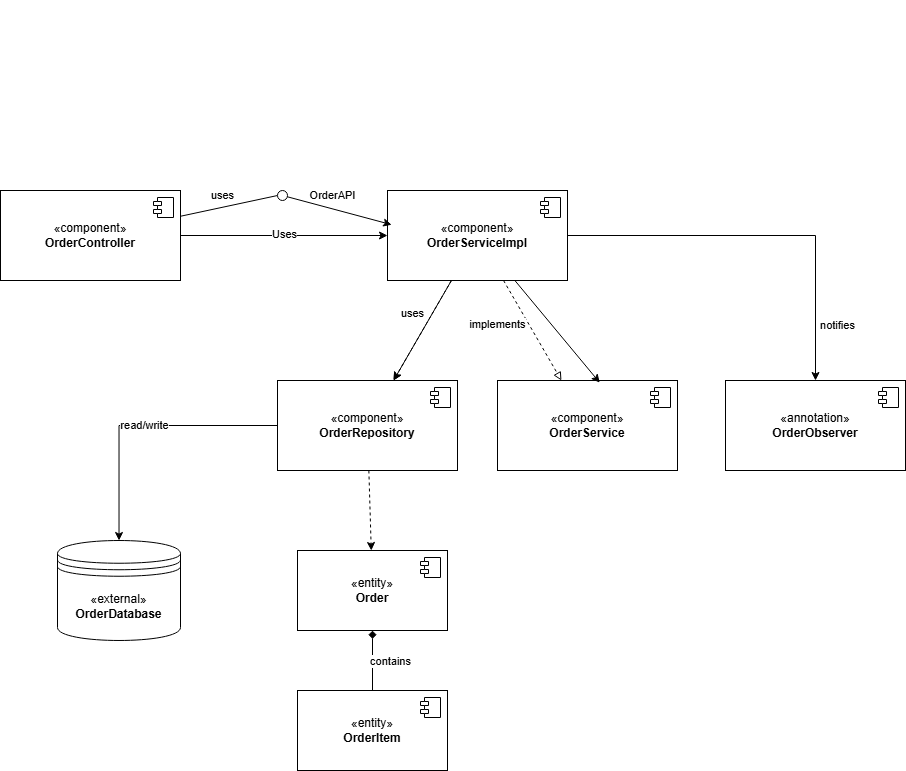

The diagram above was exported from draw.io. Its source (the exported page's mxGraphModel, read from the mxfile embedded in the PNG):
<mxGraphModel dx="1215" dy="979" grid="1" gridSize="10" guides="1" tooltips="1" connect="1" arrows="1" fold="1" page="1" pageScale="1" pageWidth="850" pageHeight="1100" math="0" shadow="0">
  <root>
    <mxCell id="0" />
    <mxCell id="1" parent="0" />
    <mxCell id="L4SToUUZRfuQJxn_xKg6-1" style="rounded=0;orthogonalLoop=1;jettySize=auto;html=1;entryX=0;entryY=0.5;entryDx=0;entryDy=0;" edge="1" parent="1" source="L4SToUUZRfuQJxn_xKg6-3" target="L4SToUUZRfuQJxn_xKg6-7">
      <mxGeometry relative="1" as="geometry" />
    </mxCell>
    <mxCell id="L4SToUUZRfuQJxn_xKg6-2" value="Uses" style="edgeLabel;html=1;align=center;verticalAlign=middle;resizable=0;points=[];" connectable="0" vertex="1" parent="L4SToUUZRfuQJxn_xKg6-1">
      <mxGeometry x="0.0046" y="1" relative="1" as="geometry">
        <mxPoint as="offset" />
      </mxGeometry>
    </mxCell>
    <mxCell id="QQpjSALQ76GwgWa43Xc_-4" style="edgeStyle=none;shape=connector;rounded=0;orthogonalLoop=1;jettySize=auto;html=1;entryX=0;entryY=0.5;entryDx=0;entryDy=0;strokeColor=default;align=center;verticalAlign=middle;fontFamily=Helvetica;fontSize=11;fontColor=default;labelBackgroundColor=default;endArrow=none;startFill=0;" edge="1" parent="1" source="L4SToUUZRfuQJxn_xKg6-3" target="QQpjSALQ76GwgWa43Xc_-3">
      <mxGeometry relative="1" as="geometry" />
    </mxCell>
    <mxCell id="L4SToUUZRfuQJxn_xKg6-3" value="«component»&lt;br&gt;&lt;b&gt;OrderController&lt;/b&gt;" style="html=1;dropTarget=0;whiteSpace=wrap;" vertex="1" parent="1">
      <mxGeometry x="110" y="280" width="180" height="90" as="geometry" />
    </mxCell>
    <mxCell id="L4SToUUZRfuQJxn_xKg6-4" value="" style="shape=module;jettyWidth=8;jettyHeight=4;" vertex="1" parent="L4SToUUZRfuQJxn_xKg6-3">
      <mxGeometry x="1" width="20" height="20" relative="1" as="geometry">
        <mxPoint x="-27" y="7" as="offset" />
      </mxGeometry>
    </mxCell>
    <mxCell id="L4SToUUZRfuQJxn_xKg6-5" style="edgeStyle=orthogonalEdgeStyle;rounded=0;orthogonalLoop=1;jettySize=auto;html=1;" edge="1" parent="1" source="L4SToUUZRfuQJxn_xKg6-7" target="L4SToUUZRfuQJxn_xKg6-17">
      <mxGeometry relative="1" as="geometry" />
    </mxCell>
    <mxCell id="L4SToUUZRfuQJxn_xKg6-34" style="rounded=0;orthogonalLoop=1;jettySize=auto;html=1;" edge="1" parent="1" source="L4SToUUZRfuQJxn_xKg6-7" target="L4SToUUZRfuQJxn_xKg6-13">
      <mxGeometry relative="1" as="geometry" />
    </mxCell>
    <mxCell id="L4SToUUZRfuQJxn_xKg6-35" style="edgeStyle=none;shape=connector;rounded=0;orthogonalLoop=1;jettySize=auto;html=1;strokeColor=default;align=center;verticalAlign=middle;fontFamily=Helvetica;fontSize=11;fontColor=default;labelBackgroundColor=default;endArrow=classic;dashed=1;" edge="1" parent="1" source="L4SToUUZRfuQJxn_xKg6-7" target="L4SToUUZRfuQJxn_xKg6-13">
      <mxGeometry relative="1" as="geometry" />
    </mxCell>
    <mxCell id="L4SToUUZRfuQJxn_xKg6-7" value="«component»&lt;br&gt;&lt;b&gt;OrderServiceImpl&lt;/b&gt;" style="html=1;dropTarget=0;whiteSpace=wrap;" vertex="1" parent="1">
      <mxGeometry x="497" y="280" width="180" height="90" as="geometry" />
    </mxCell>
    <mxCell id="L4SToUUZRfuQJxn_xKg6-8" value="" style="shape=module;jettyWidth=8;jettyHeight=4;" vertex="1" parent="L4SToUUZRfuQJxn_xKg6-7">
      <mxGeometry x="1" width="20" height="20" relative="1" as="geometry">
        <mxPoint x="-27" y="7" as="offset" />
      </mxGeometry>
    </mxCell>
    <mxCell id="L4SToUUZRfuQJxn_xKg6-11" style="edgeStyle=orthogonalEdgeStyle;rounded=0;orthogonalLoop=1;jettySize=auto;html=1;" edge="1" parent="1" source="L4SToUUZRfuQJxn_xKg6-13" target="L4SToUUZRfuQJxn_xKg6-30">
      <mxGeometry relative="1" as="geometry" />
    </mxCell>
    <mxCell id="L4SToUUZRfuQJxn_xKg6-12" value="read/write" style="edgeLabel;html=1;align=center;verticalAlign=middle;resizable=0;points=[];" connectable="0" vertex="1" parent="L4SToUUZRfuQJxn_xKg6-11">
      <mxGeometry x="-0.0241" relative="1" as="geometry">
        <mxPoint as="offset" />
      </mxGeometry>
    </mxCell>
    <mxCell id="L4SToUUZRfuQJxn_xKg6-47" style="edgeStyle=none;shape=connector;rounded=0;orthogonalLoop=1;jettySize=auto;html=1;strokeColor=default;align=center;verticalAlign=middle;fontFamily=Helvetica;fontSize=11;fontColor=default;labelBackgroundColor=default;endArrow=classic;dashed=1;" edge="1" parent="1" source="L4SToUUZRfuQJxn_xKg6-13" target="L4SToUUZRfuQJxn_xKg6-43">
      <mxGeometry relative="1" as="geometry" />
    </mxCell>
    <mxCell id="L4SToUUZRfuQJxn_xKg6-13" value="«component»&lt;br&gt;&lt;b&gt;OrderRepository&lt;/b&gt;" style="html=1;dropTarget=0;whiteSpace=wrap;" vertex="1" parent="1">
      <mxGeometry x="387" y="470" width="180" height="90" as="geometry" />
    </mxCell>
    <mxCell id="L4SToUUZRfuQJxn_xKg6-14" value="" style="shape=module;jettyWidth=8;jettyHeight=4;" vertex="1" parent="L4SToUUZRfuQJxn_xKg6-13">
      <mxGeometry x="1" width="20" height="20" relative="1" as="geometry">
        <mxPoint x="-27" y="7" as="offset" />
      </mxGeometry>
    </mxCell>
    <mxCell id="L4SToUUZRfuQJxn_xKg6-17" value="«annotation»&lt;br&gt;&lt;b&gt;OrderObserver&lt;/b&gt;" style="html=1;dropTarget=0;whiteSpace=wrap;" vertex="1" parent="1">
      <mxGeometry x="835" y="470" width="180" height="90" as="geometry" />
    </mxCell>
    <mxCell id="L4SToUUZRfuQJxn_xKg6-18" value="" style="shape=module;jettyWidth=8;jettyHeight=4;" vertex="1" parent="L4SToUUZRfuQJxn_xKg6-17">
      <mxGeometry x="1" width="20" height="20" relative="1" as="geometry">
        <mxPoint x="-27" y="7" as="offset" />
      </mxGeometry>
    </mxCell>
    <mxCell id="L4SToUUZRfuQJxn_xKg6-19" value="«component»&lt;br&gt;&lt;b&gt;OrderService&lt;/b&gt;" style="html=1;dropTarget=0;whiteSpace=wrap;" vertex="1" parent="1">
      <mxGeometry x="607" y="470" width="180" height="90" as="geometry" />
    </mxCell>
    <mxCell id="L4SToUUZRfuQJxn_xKg6-20" value="" style="shape=module;jettyWidth=8;jettyHeight=4;" vertex="1" parent="L4SToUUZRfuQJxn_xKg6-19">
      <mxGeometry x="1" width="20" height="20" relative="1" as="geometry">
        <mxPoint x="-27" y="7" as="offset" />
      </mxGeometry>
    </mxCell>
    <mxCell id="L4SToUUZRfuQJxn_xKg6-30" value="«external»&lt;br&gt;&lt;b&gt;OrderDatabase&lt;/b&gt;" style="shape=datastore;whiteSpace=wrap;html=1;" vertex="1" parent="1">
      <mxGeometry x="167" y="630" width="123" height="100" as="geometry" />
    </mxCell>
    <mxCell id="L4SToUUZRfuQJxn_xKg6-36" style="edgeStyle=none;shape=connector;rounded=0;orthogonalLoop=1;jettySize=auto;html=1;strokeColor=default;align=center;verticalAlign=middle;fontFamily=Helvetica;fontSize=11;fontColor=default;labelBackgroundColor=default;endArrow=block;dashed=1;endFill=0;" edge="1" parent="1" source="L4SToUUZRfuQJxn_xKg6-7" target="L4SToUUZRfuQJxn_xKg6-19">
      <mxGeometry relative="1" as="geometry" />
    </mxCell>
    <mxCell id="L4SToUUZRfuQJxn_xKg6-39" value="implements" style="edgeLabel;html=1;align=center;verticalAlign=middle;resizable=0;points=[];fontFamily=Helvetica;fontSize=11;fontColor=default;labelBackgroundColor=default;" vertex="1" connectable="0" parent="L4SToUUZRfuQJxn_xKg6-36">
      <mxGeometry x="-0.1238" y="-1" relative="1" as="geometry">
        <mxPoint x="-31" as="offset" />
      </mxGeometry>
    </mxCell>
    <mxCell id="L4SToUUZRfuQJxn_xKg6-38" style="edgeStyle=none;shape=connector;rounded=0;orthogonalLoop=1;jettySize=auto;html=1;entryX=0.568;entryY=0.024;entryDx=0;entryDy=0;entryPerimeter=0;strokeColor=default;align=center;verticalAlign=middle;fontFamily=Helvetica;fontSize=11;fontColor=default;labelBackgroundColor=default;endArrow=classic;" edge="1" parent="1" source="L4SToUUZRfuQJxn_xKg6-7" target="L4SToUUZRfuQJxn_xKg6-19">
      <mxGeometry relative="1" as="geometry" />
    </mxCell>
    <mxCell id="L4SToUUZRfuQJxn_xKg6-41" value="uses" style="text;html=1;align=center;verticalAlign=middle;resizable=0;points=[];autosize=1;strokeColor=none;fillColor=none;fontFamily=Helvetica;fontSize=11;fontColor=default;labelBackgroundColor=default;" vertex="1" parent="1">
      <mxGeometry x="497" y="388" width="50" height="30" as="geometry" />
    </mxCell>
    <mxCell id="L4SToUUZRfuQJxn_xKg6-42" value="notifies" style="text;html=1;align=center;verticalAlign=middle;resizable=0;points=[];autosize=1;strokeColor=none;fillColor=none;fontFamily=Helvetica;fontSize=11;fontColor=default;labelBackgroundColor=default;" vertex="1" parent="1">
      <mxGeometry x="917" y="400" width="60" height="30" as="geometry" />
    </mxCell>
    <mxCell id="L4SToUUZRfuQJxn_xKg6-43" value="«entity»&lt;br&gt;&lt;b&gt;Order&lt;/b&gt;" style="html=1;dropTarget=0;whiteSpace=wrap;" vertex="1" parent="1">
      <mxGeometry x="407" y="640" width="150" height="80" as="geometry" />
    </mxCell>
    <mxCell id="L4SToUUZRfuQJxn_xKg6-44" value="" style="shape=module;jettyWidth=8;jettyHeight=4;" vertex="1" parent="L4SToUUZRfuQJxn_xKg6-43">
      <mxGeometry x="1" width="20" height="20" relative="1" as="geometry">
        <mxPoint x="-27" y="7" as="offset" />
      </mxGeometry>
    </mxCell>
    <mxCell id="L4SToUUZRfuQJxn_xKg6-49" style="edgeStyle=none;shape=connector;rounded=0;orthogonalLoop=1;jettySize=auto;html=1;strokeColor=default;align=center;verticalAlign=middle;fontFamily=Helvetica;fontSize=11;fontColor=default;labelBackgroundColor=default;endArrow=diamond;endFill=1;" edge="1" parent="1" source="L4SToUUZRfuQJxn_xKg6-45" target="L4SToUUZRfuQJxn_xKg6-43">
      <mxGeometry relative="1" as="geometry" />
    </mxCell>
    <mxCell id="L4SToUUZRfuQJxn_xKg6-50" value="contains" style="edgeLabel;html=1;align=center;verticalAlign=middle;resizable=0;points=[];fontFamily=Helvetica;fontSize=11;fontColor=default;labelBackgroundColor=default;" vertex="1" connectable="0" parent="L4SToUUZRfuQJxn_xKg6-49">
      <mxGeometry x="-0.0426" relative="1" as="geometry">
        <mxPoint x="18" as="offset" />
      </mxGeometry>
    </mxCell>
    <mxCell id="L4SToUUZRfuQJxn_xKg6-45" value="«entity»&lt;br&gt;&lt;b&gt;OrderItem&lt;/b&gt;" style="html=1;dropTarget=0;whiteSpace=wrap;" vertex="1" parent="1">
      <mxGeometry x="407" y="780" width="150" height="80" as="geometry" />
    </mxCell>
    <mxCell id="L4SToUUZRfuQJxn_xKg6-46" value="" style="shape=module;jettyWidth=8;jettyHeight=4;" vertex="1" parent="L4SToUUZRfuQJxn_xKg6-45">
      <mxGeometry x="1" width="20" height="20" relative="1" as="geometry">
        <mxPoint x="-27" y="7" as="offset" />
      </mxGeometry>
    </mxCell>
    <mxCell id="QQpjSALQ76GwgWa43Xc_-1" value="" style="ellipse;whiteSpace=wrap;html=1;align=center;aspect=fixed;fillColor=none;strokeColor=none;resizable=0;perimeter=centerPerimeter;rotatable=0;allowArrows=0;points=[];outlineConnect=1;" vertex="1" parent="1">
      <mxGeometry x="375" y="90" width="10" height="10" as="geometry" />
    </mxCell>
    <mxCell id="QQpjSALQ76GwgWa43Xc_-3" value="" style="ellipse;whiteSpace=wrap;html=1;aspect=fixed;fontFamily=Helvetica;fontSize=11;fontColor=default;labelBackgroundColor=default;" vertex="1" parent="1">
      <mxGeometry x="387" y="280" width="10" height="10" as="geometry" />
    </mxCell>
    <mxCell id="QQpjSALQ76GwgWa43Xc_-5" style="edgeStyle=none;shape=connector;rounded=0;orthogonalLoop=1;jettySize=auto;html=1;entryX=0.023;entryY=0.38;entryDx=0;entryDy=0;entryPerimeter=0;strokeColor=default;align=center;verticalAlign=middle;fontFamily=Helvetica;fontSize=11;fontColor=default;labelBackgroundColor=default;endArrow=classic;" edge="1" parent="1" source="QQpjSALQ76GwgWa43Xc_-3" target="L4SToUUZRfuQJxn_xKg6-7">
      <mxGeometry relative="1" as="geometry" />
    </mxCell>
    <mxCell id="QQpjSALQ76GwgWa43Xc_-6" value="OrderAPI" style="text;html=1;align=center;verticalAlign=middle;resizable=0;points=[];autosize=1;strokeColor=none;fillColor=none;fontFamily=Helvetica;fontSize=11;fontColor=default;labelBackgroundColor=default;" vertex="1" parent="1">
      <mxGeometry x="407" y="270" width="70" height="30" as="geometry" />
    </mxCell>
    <mxCell id="QQpjSALQ76GwgWa43Xc_-7" value="uses" style="text;html=1;align=center;verticalAlign=middle;resizable=0;points=[];autosize=1;strokeColor=none;fillColor=none;fontFamily=Helvetica;fontSize=11;fontColor=default;labelBackgroundColor=default;" vertex="1" parent="1">
      <mxGeometry x="307" y="270" width="50" height="30" as="geometry" />
    </mxCell>
  </root>
</mxGraphModel>